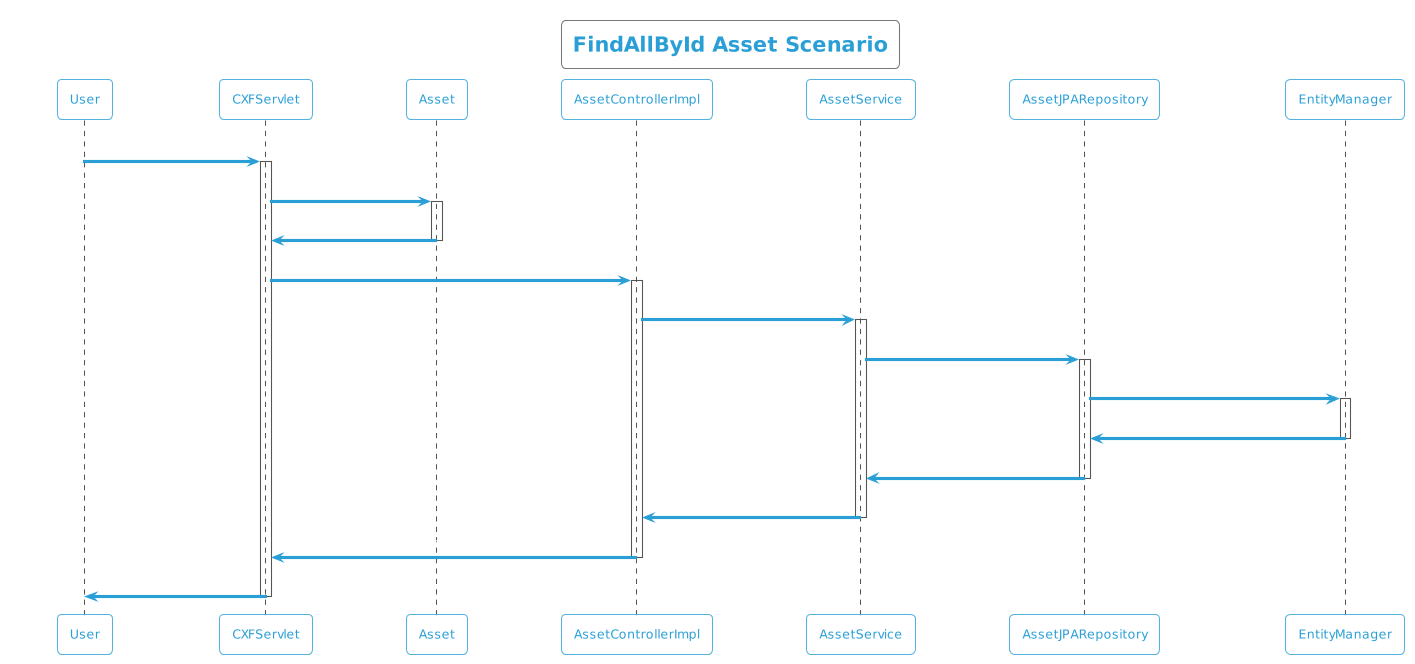

The diagram above was rendered by PlantUML. Its source (embedded in the PNG):
@startuml
!theme cyborg-outline
title FindAllById Asset Scenario
participant User
User -> CXFServlet: GET, Asset
activate CXFServlet
CXFServlet -> Asset: << findAllById >>
activate Asset
Asset -> CXFServlet: << instance >>
deactivate Asset
CXFServlet -> AssetControllerImpl: findAllById(:List<Asset> id)
activate AssetControllerImpl
AssetControllerImpl -> AssetService: findAllById(:List<Asset> id)
activate AssetService
AssetService -> AssetJPARepository: findAllById(:List<Asset> id)
activate AssetJPARepository
AssetJPARepository -> EntityManager: response(:List<Asset>findAllById)
activate EntityManager
EntityManager -> AssetJPARepository: << persisted List Asset >>
deactivate EntityManager
AssetJPARepository -> AssetService: << persisted List Asset >>
deactivate AssetJPARepository
AssetService -> AssetControllerImpl: << persisted List Asset >>
deactivate AssetService
AssetControllerImpl -> CXFServlet: << persisted List Asset >>
deactivate AssetControllerImpl
CXFServlet -> User: marshalled Asset XML
deactivate CXFServlet
@enduml